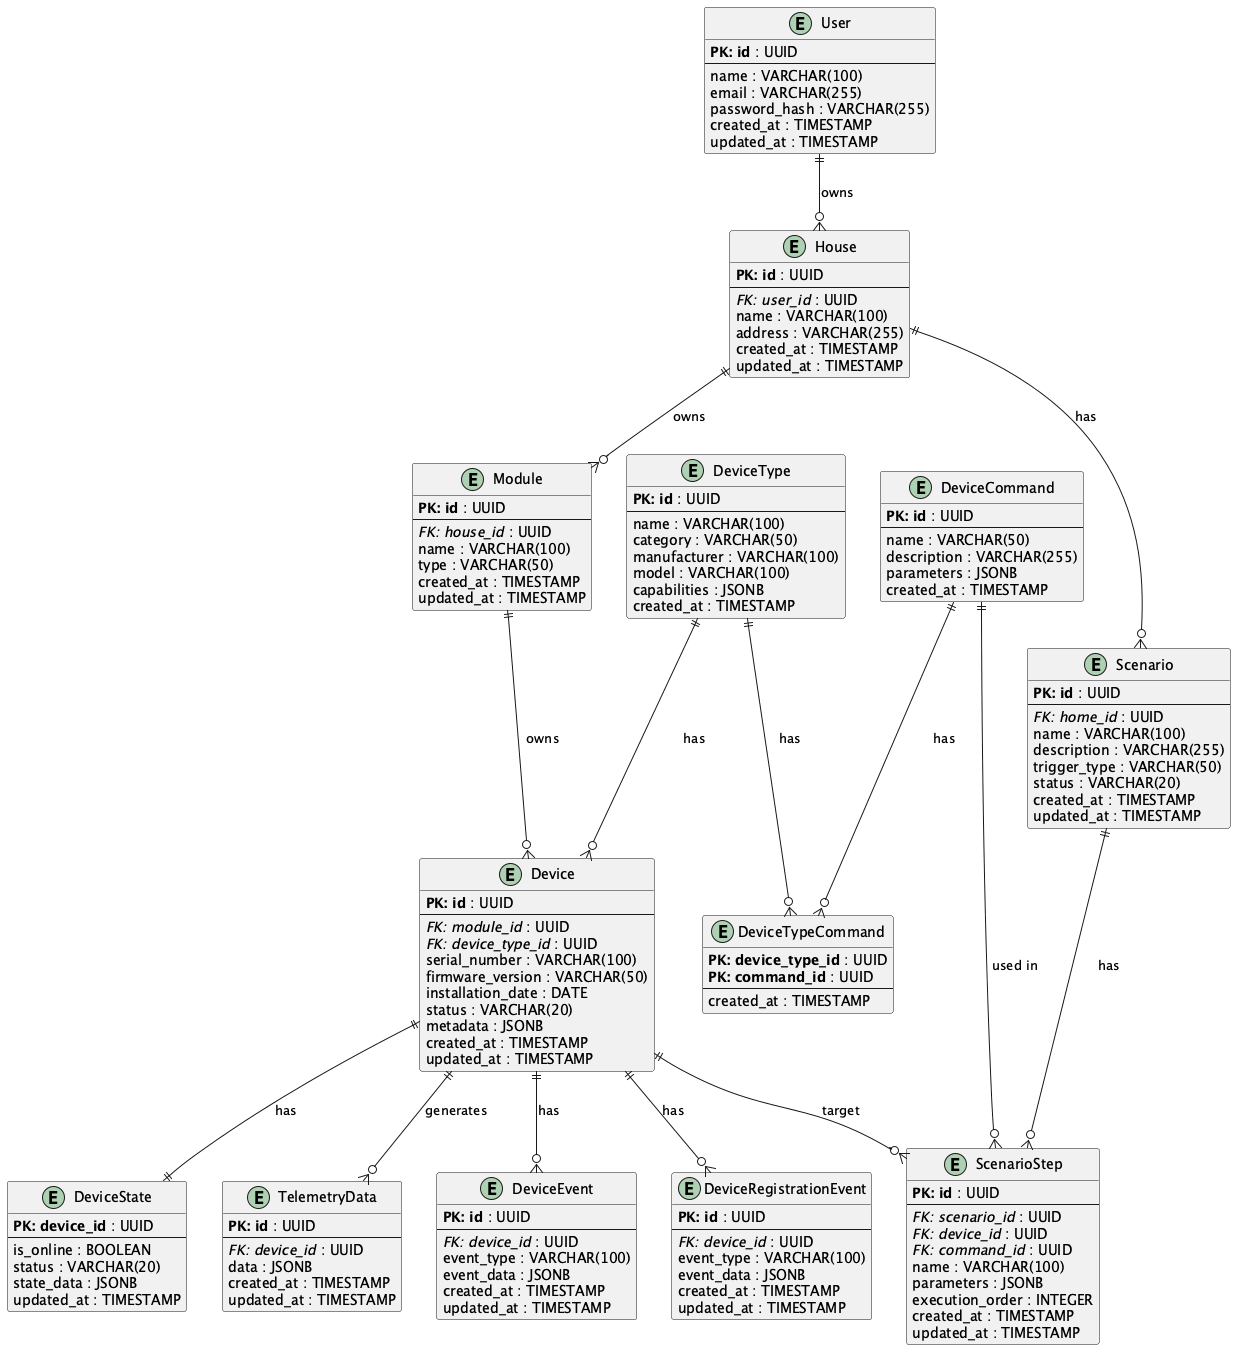

The diagram above was rendered by PlantUML. Its source (embedded in the PNG):
@startuml Warmhouse_ER_Diagram

!define Table(name,desc) class name as "desc" << (T,#FFAAAA) >>
!define primary_key(x) <b>PK: x</b>
!define foreign_key(x) <i>FK: x</i>

hide methods
hide stereotypes

' Entities
entity "User" as User {
  primary_key(id) : UUID
  --
  name : VARCHAR(100)
  email : VARCHAR(255)
  password_hash : VARCHAR(255)
  created_at : TIMESTAMP
  updated_at : TIMESTAMP
}

entity "House" as House {
  primary_key(id) : UUID
  --
  foreign_key(user_id) : UUID
  name : VARCHAR(100)
  address : VARCHAR(255)
  created_at : TIMESTAMP
  updated_at : TIMESTAMP
}

entity "Module" as Module {
  primary_key(id) : UUID
  --
  foreign_key(house_id) : UUID
  name : VARCHAR(100)
  type : VARCHAR(50)
  created_at : TIMESTAMP
  updated_at : TIMESTAMP
}

entity "Device" as Device {
  primary_key(id) : UUID
  --
  foreign_key(module_id) : UUID
  foreign_key(device_type_id) : UUID
  serial_number : VARCHAR(100)
  firmware_version : VARCHAR(50)
  installation_date : DATE
  status : VARCHAR(20)
  metadata : JSONB
  created_at : TIMESTAMP
  updated_at : TIMESTAMP
}

entity "DeviceType" as DeviceType {
  primary_key(id) : UUID
  --
  name : VARCHAR(100)
  category : VARCHAR(50)
  manufacturer : VARCHAR(100)
  model : VARCHAR(100)
  capabilities : JSONB
  created_at : TIMESTAMP
}

entity "DeviceState" as DeviceState {
  primary_key(device_id) : UUID
  --
  is_online : BOOLEAN
  status : VARCHAR(20)
  state_data : JSONB
  updated_at : TIMESTAMP
}

entity "DeviceCommand" as DeviceCommand {
  primary_key(id) : UUID
  --
  name : VARCHAR(50)
  description : VARCHAR(255)
  parameters : JSONB
  created_at : TIMESTAMP
}

entity "DeviceTypeCommand" as DeviceTypeCommand {
  primary_key(device_type_id) : UUID
  primary_key(command_id) : UUID
  --
  created_at : TIMESTAMP
}

entity "Scenario" as Scenario {
  primary_key(id) : UUID
  --
  foreign_key(home_id) : UUID
  name : VARCHAR(100)
  description : VARCHAR(255)
  trigger_type : VARCHAR(50)
  status : VARCHAR(20)
  created_at : TIMESTAMP
  updated_at : TIMESTAMP
}

entity "ScenarioStep" as ScenarioStep {
  primary_key(id) : UUID
  --
  foreign_key(scenario_id) : UUID
  foreign_key(device_id) : UUID
  foreign_key(command_id) : UUID
  name : VARCHAR(100)
  parameters : JSONB
  execution_order : INTEGER
  created_at : TIMESTAMP
  updated_at : TIMESTAMP
}

entity "TelemetryData" as TelemetryData {
  primary_key(id) : UUID
  --
  foreign_key(device_id) : UUID
  data : JSONB
  created_at : TIMESTAMP
  updated_at : TIMESTAMP
}

entity "DeviceEvent" as DeviceEvent {
  primary_key(id) : UUID
  --
  foreign_key(device_id) : UUID
  event_type : VARCHAR(100)
  event_data : JSONB
  created_at : TIMESTAMP
  updated_at : TIMESTAMP
}

entity "DeviceRegistrationEvent" as DeviceRegistrationEvent {
  primary_key(id) : UUID
  --
  foreign_key(device_id) : UUID
  event_type : VARCHAR(100)
  event_data : JSONB
  created_at : TIMESTAMP
  updated_at : TIMESTAMP
}

' Relationships
User ||--o{ House : "owns"
House ||--o{ Module : "owns"
Module ||--o{ Device : "owns"
DeviceType ||--o{ Device : "has"
DeviceType ||--o{ DeviceTypeCommand : "has"
DeviceCommand ||--o{ DeviceTypeCommand : "has"
Device ||--|| DeviceState : "has"
House ||--o{ Scenario : "has"
Scenario ||--o{ ScenarioStep : "has"
Device ||--o{ ScenarioStep : "target"
DeviceCommand ||--o{ ScenarioStep : "used in"
Device ||--o{ TelemetryData : "generates"
Device ||--o{ DeviceEvent : "has"
Device ||--o{ DeviceRegistrationEvent : "has"

@enduml